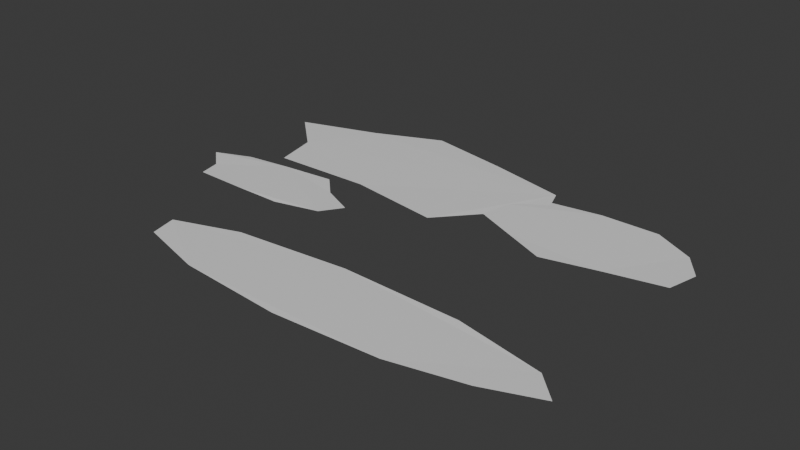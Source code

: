# Source: GreenwatchGround_West.blend  (saved by Blender 5.1.30; exported with 4.5.12 LTS)
import bpy
from mathutils import Matrix  # noqa: F401  (used for matrix-valued properties, if any)

bpy.ops.wm.read_factory_settings(use_empty=True)
scene = bpy.context.scene
scene.name = 'Scene'

# ---- collections
col_collection = bpy.data.collections.new('Collection'); scene.collection.children.link(col_collection)

# ---- materials (node trees are filled in below, after node groups)
mat_dc_grass = bpy.data.materials.new('DC_Grass')
mat_dc_grass.diffuse_color = (0.169, 0.357, 0.263, 1.0)
mat_dc_grass.roughness = 0.82
mat_dc_earth = bpy.data.materials.new('DC_Earth')
mat_dc_earth.diffuse_color = (0.439, 0.329, 0.239, 1.0)
mat_dc_earth.roughness = 0.82
mat_dc_navy = bpy.data.materials.new('DC_Navy')
mat_dc_navy.diffuse_color = (0.027, 0.094, 0.165, 1.0)
mat_dc_navy.roughness = 0.82
mat_dc_forest = bpy.data.materials.new('DC_Forest')
mat_dc_forest.diffuse_color = (0.098, 0.239, 0.173, 1.0)
mat_dc_forest.roughness = 0.82

# ---- material node trees
mat_dc_grass.use_nodes = True; mat_dc_grass.node_tree.nodes.clear()
_N = mat_dc_grass.node_tree.nodes; _L = mat_dc_grass.node_tree.links
n0 = _N.new('ShaderNodeBsdfPrincipled'); n0.name = 'Principled BSDF'; n0.location = (-200, 100)
n1 = _N.new('ShaderNodeOutputMaterial'); n1.name = 'Material Output'; n1.location = (200, 100)
_L.new(n0.outputs[0], n1.inputs[0])
n1.is_active_output = True
mat_dc_earth.use_nodes = True; mat_dc_earth.node_tree.nodes.clear()
_N = mat_dc_earth.node_tree.nodes; _L = mat_dc_earth.node_tree.links
n0 = _N.new('ShaderNodeBsdfPrincipled'); n0.name = 'Principled BSDF'; n0.location = (-200, 100)
n1 = _N.new('ShaderNodeOutputMaterial'); n1.name = 'Material Output'; n1.location = (200, 100)
_L.new(n0.outputs[0], n1.inputs[0])
n1.is_active_output = True
mat_dc_navy.use_nodes = True; mat_dc_navy.node_tree.nodes.clear()
_N = mat_dc_navy.node_tree.nodes; _L = mat_dc_navy.node_tree.links
n0 = _N.new('ShaderNodeBsdfPrincipled'); n0.name = 'Principled BSDF'; n0.location = (-200, 100)
n1 = _N.new('ShaderNodeOutputMaterial'); n1.name = 'Material Output'; n1.location = (200, 100)
_L.new(n0.outputs[0], n1.inputs[0])
n1.is_active_output = True
mat_dc_forest.use_nodes = True; mat_dc_forest.node_tree.nodes.clear()
_N = mat_dc_forest.node_tree.nodes; _L = mat_dc_forest.node_tree.links
n0 = _N.new('ShaderNodeBsdfPrincipled'); n0.name = 'Principled BSDF'; n0.location = (-200, 100)
n1 = _N.new('ShaderNodeOutputMaterial'); n1.name = 'Material Output'; n1.location = (200, 100)
_L.new(n0.outputs[0], n1.inputs[0])
n1.is_active_output = True

# ---- world
world_world = bpy.data.worlds.new('World'); scene.world = world_world
world_world.use_nodes = True; world_world.node_tree.nodes.clear()
_N = world_world.node_tree.nodes; _L = world_world.node_tree.links
n0 = _N.new('ShaderNodeOutputWorld'); n0.name = 'World Output'; n0.location = (200, 100)
n1 = _N.new('ShaderNodeBackground'); n1.name = 'Background'; n1.location = (-200, 100)
n1.inputs[0].default_value = (0.05088, 0.05088, 0.05088, 1.0)
_L.new(n1.outputs[0], n0.inputs[0])
n0.is_active_output = True
world_world.color = (0.05088, 0.05088, 0.05088)
world_world.sun_shadow_jitter_overblur = 0.0

# ---- meshes
me_westcoolbreaka_mesh = bpy.data.meshes.new('WestCoolBreakA_Mesh')
me_westcoolbreaka_mesh.from_pydata([(2.726, 0.0, 0.006186), (2.478, 0.7109, 0.01657), (1.075, 1.051, 0.01422), (-0.4376, 1.359, 0.0101), (-1.618, 0.8335, 0.01795), (-3.046, 0.3993, 0.007846), (-2.293, -0.3006, 0.01572), (-2.118, -1.091, 0.01531), (-0.3349, -1.04, 0.008525), (1.349, -1.318, 0.01799), (1.99, -0.5709, 0.009453)], [], [(0, 1, 2, 3, 4, 5, 6, 7, 8, 9, 10)])
me_westcoolbreaka_mesh.materials.append(mat_dc_grass)
me_westcoolbreaka_mesh.update()
me_westwarmgatescuff_mesh = bpy.data.meshes.new('WestWarmGateScuff_Mesh')
me_westwarmgatescuff_mesh.from_pydata([(1.698, 0.0, 0.01795), (1.104, 0.2839, 0.007846), (0.7409, 0.6489, 0.01572), (-0.201, 0.5591, 0.01531), (-1.007, 0.465, 0.008525), (-1.638, 0.1924, 0.01799), (-1.256, -0.1476, 0.009453), (-1.165, -0.5379, 0.01469), (-0.2024, -0.5631, 0.01624), (0.634, -0.5553, 0.006884), (1.444, -0.3711, 0.01782)], [], [(0, 1, 2, 3, 4, 5, 6, 7, 8, 9, 10)])
me_westwarmgatescuff_mesh.materials.append(mat_dc_earth)
me_westwarmgatescuff_mesh.update()
me_westsouthforegroundvalue_mesh = bpy.data.meshes.new('WestSouthForegroundValue_Mesh')
me_westsouthforegroundvalue_mesh.from_pydata([(3.577, 0.0, 0.01531), (3.141, 0.4275, 0.008525), (1.602, 0.7426, 0.01799), (-0.5589, 0.8232, 0.009453), (-2.582, 0.6309, 0.01469), (-3.741, 0.2326, 0.01624), (-3.647, -0.2268, 0.006884), (-2.397, -0.5857, 0.01782), (-0.4968, -0.7317, 0.01098), (1.376, -0.6379, 0.01351), (2.644, -0.3598, 0.01698)], [], [(0, 1, 2, 3, 4, 5, 6, 7, 8, 9, 10)])
me_westsouthforegroundvalue_mesh.materials.append(mat_dc_navy)
me_westsouthforegroundvalue_mesh.update()
me_westridgemoss_mesh = bpy.data.meshes.new('WestRidgeMoss_Mesh')
me_westridgemoss_mesh.from_pydata([(1.82, 0.0, 0.01799), (1.48, 0.4755, 0.009453), (0.7731, 0.8464, 0.01469), (-0.2447, 0.8508, 0.01624), (-1.244, 0.7181, 0.006884), (-1.613, 0.2368, 0.01782), (-1.859, -0.2729, 0.01098), (-1.077, -0.6215, 0.01351), (-0.2807, -0.976, 0.01698), (0.6696, -0.7331, 0.005206), (1.685, -0.5415, 0.01745)], [], [(0, 1, 2, 3, 4, 5, 6, 7, 8, 9, 10)])
me_westridgemoss_mesh.materials.append(mat_dc_forest)
me_westridgemoss_mesh.update()

# ---- objects
ob_westcoolbreaka = bpy.data.objects.new('WestCoolBreakA', me_westcoolbreaka_mesh)
ob_westwarmgatescuff = bpy.data.objects.new('WestWarmGateScuff', me_westwarmgatescuff_mesh)
ob_westsouthforegroundvalue = bpy.data.objects.new('WestSouthForegroundValue', me_westsouthforegroundvalue_mesh)
ob_westridgemoss = bpy.data.objects.new('WestRidgeMoss', me_westridgemoss_mesh)

# ---- transforms, parenting, visibility, modifiers, constraints
ob_westcoolbreaka.location = (0.9, 4.35, 0.026)
ob_westwarmgatescuff.location = (-0.7, 2.45, 0.029)
ob_westsouthforegroundvalue.location = (2.9, 0.15, 0.024)
ob_westridgemoss.location = (4.6, 4.05, 0.025)

# ---- collection membership
col_collection.objects.link(ob_westcoolbreaka)
col_collection.objects.link(ob_westwarmgatescuff)
col_collection.objects.link(ob_westsouthforegroundvalue)
col_collection.objects.link(ob_westridgemoss)

# ---- scene / render settings (as saved in the file)
scene.frame_start = 1; scene.frame_end = 250; scene.frame_set(1)
scene.render.engine = 'BLENDER_EEVEE_NEXT'
scene.render.bake_bias = 0.0
scene.render.bake_samples = 0
scene.cycles.sampling_pattern = 'TABULATED_SOBOL'
scene.eevee.use_volume_custom_range = False
bpy.context.view_layer.update()

# ---- added for rendering (the .blend has no active camera and no usable light): camera, sun
cam_auto = bpy.data.cameras.new('AutoCamera')
cam_auto.lens = 50.0
cam_auto.sensor_width = 36.0
cam_auto.clip_end = 1000.0
ob_auto_camera = bpy.data.objects.new('AutoCamera', cam_auto)
scene.collection.objects.link(ob_auto_camera)
ob_auto_camera.location = (12.0885, -9.45948, 8.05395)
ob_auto_camera.rotation_euler = (1.09748, -7.21219e-08, 0.694738)
scene.camera = ob_auto_camera
light_auto_sun = bpy.data.lights.new('AutoSun', 'SUN')
light_auto_sun.energy = 3.0
light_auto_sun.angle = 0.0523599
ob_auto_sun = bpy.data.objects.new('AutoSun', light_auto_sun)
scene.collection.objects.link(ob_auto_sun)
ob_auto_sun.rotation_euler = (0.872665, 0.174533, 0.523599)
bpy.context.view_layer.update()
